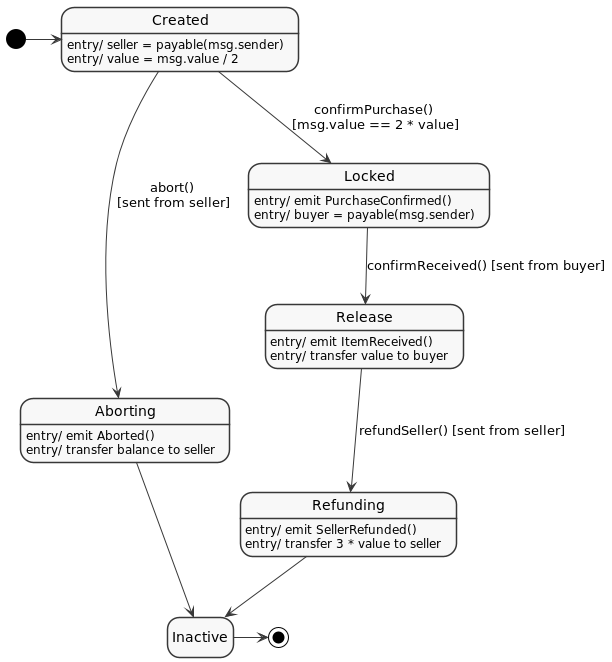

The diagram above was rendered by PlantUML. Its source (embedded in the PNG):
@startuml Purchase
skinparam Monochrome true
skinparam Shadowing false
hide empty description

[*] -> Created
Created: entry/ seller = payable(msg.sender)
Created: entry/ value = msg.value / 2
Created ---> Aborting: abort() \n[sent from seller]

Aborting: entry/ emit Aborted()
Aborting: entry/ transfer balance to seller
Aborting --> Inactive

Created --> Locked: confirmPurchase() \n[msg.value == 2 * value]

Locked: entry/ emit PurchaseConfirmed()
Locked: entry/ buyer = payable(msg.sender)
Locked --> Release: confirmReceived() [sent from buyer]

Release: entry/ emit ItemReceived()
Release: entry/ transfer value to buyer
Release --> Refunding: refundSeller() [sent from seller]

Refunding: entry/ emit SellerRefunded()
Refunding: entry/ transfer 3 * value to seller
Refunding --> Inactive
Inactive -> [*]


@enduml